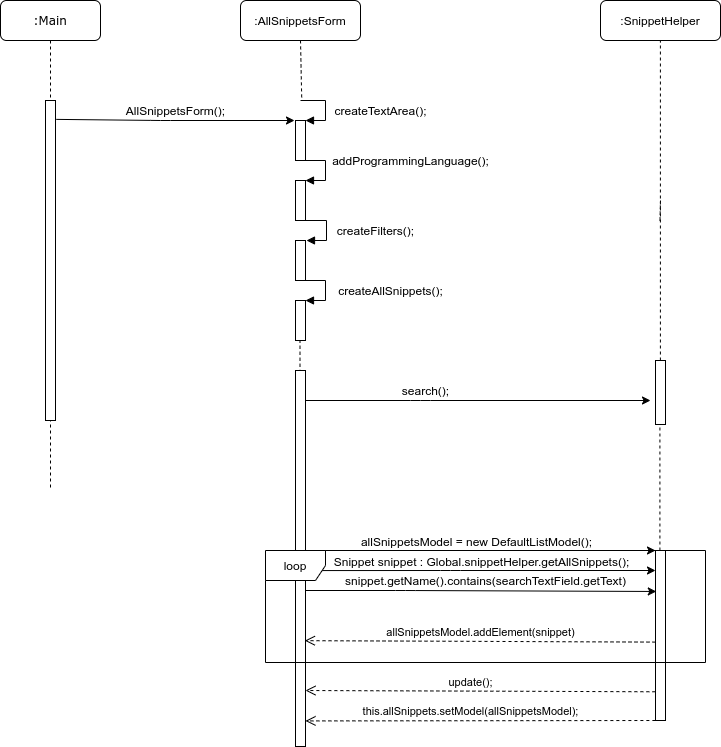

The diagram above was exported from draw.io. Its source (the exported page's mxGraphModel, read from the mxfile embedded in the PNG):
<mxGraphModel dx="2062" dy="1161" grid="1" gridSize="10" guides="1" tooltips="1" connect="1" arrows="1" fold="1" page="1" pageScale="1" pageWidth="827" pageHeight="1169" math="0" shadow="0">
  <root>
    <mxCell id="0" />
    <mxCell id="1" parent="0" />
    <mxCell id="a8KDUJdc_nANF2X4O-yt-1" value=":Main" style="shape=umlLifeline;perimeter=lifelinePerimeter;whiteSpace=wrap;html=1;container=1;collapsible=0;recursiveResize=0;outlineConnect=0;rounded=1;shadow=0;comic=0;labelBackgroundColor=none;strokeWidth=1;fontFamily=Verdana;fontSize=12;align=center;" parent="1" vertex="1">
      <mxGeometry x="100" y="80" width="100" height="490" as="geometry" />
    </mxCell>
    <mxCell id="a8KDUJdc_nANF2X4O-yt-2" value="" style="html=1;points=[];perimeter=orthogonalPerimeter;rounded=0;shadow=0;comic=0;labelBackgroundColor=none;strokeWidth=1;fontFamily=Verdana;fontSize=12;align=center;" parent="a8KDUJdc_nANF2X4O-yt-1" vertex="1">
      <mxGeometry x="45" y="100" width="10" height="320" as="geometry" />
    </mxCell>
    <mxCell id="a8KDUJdc_nANF2X4O-yt-3" value=":AllSnippetsForm" style="rounded=1;whiteSpace=wrap;html=1;" parent="1" vertex="1">
      <mxGeometry x="340" y="80" width="120" height="40" as="geometry" />
    </mxCell>
    <mxCell id="a8KDUJdc_nANF2X4O-yt-4" value=":SnippetHelper" style="rounded=1;whiteSpace=wrap;html=1;" parent="1" vertex="1">
      <mxGeometry x="700" y="80" width="120" height="40" as="geometry" />
    </mxCell>
    <mxCell id="a8KDUJdc_nANF2X4O-yt-5" value="" style="endArrow=none;dashed=1;html=1;entryX=0.5;entryY=1;entryDx=0;entryDy=0;exitX=0.62;exitY=-0.01;exitDx=0;exitDy=0;exitPerimeter=0;" parent="1" target="a8KDUJdc_nANF2X4O-yt-3" edge="1">
      <mxGeometry width="50" height="50" relative="1" as="geometry">
        <mxPoint x="401.2000000000003" y="176.89999999999998" as="sourcePoint" />
        <mxPoint x="490" y="300" as="targetPoint" />
      </mxGeometry>
    </mxCell>
    <mxCell id="a8KDUJdc_nANF2X4O-yt-6" value="" style="endArrow=none;dashed=1;html=1;" parent="1" edge="1">
      <mxGeometry width="50" height="50" relative="1" as="geometry">
        <mxPoint x="400" y="458" as="sourcePoint" />
        <mxPoint x="399.5000000000002" y="420" as="targetPoint" />
        <Array as="points">
          <mxPoint x="399.49999999999994" y="458" />
        </Array>
      </mxGeometry>
    </mxCell>
    <mxCell id="a8KDUJdc_nANF2X4O-yt-7" value="" style="endArrow=classic;html=1;exitX=1.08;exitY=0.059;exitDx=0;exitDy=0;exitPerimeter=0;" parent="1" source="a8KDUJdc_nANF2X4O-yt-2" edge="1">
      <mxGeometry width="50" height="50" relative="1" as="geometry">
        <mxPoint x="155" y="195" as="sourcePoint" />
        <mxPoint x="394" y="199.9999999999999" as="targetPoint" />
        <Array as="points">
          <mxPoint x="260" y="200" />
        </Array>
      </mxGeometry>
    </mxCell>
    <mxCell id="a8KDUJdc_nANF2X4O-yt-8" value="AllSnippetsForm();" style="text;html=1;align=center;verticalAlign=middle;resizable=0;points=[];autosize=1;" parent="1" vertex="1">
      <mxGeometry x="220" y="180" width="110" height="20" as="geometry" />
    </mxCell>
    <mxCell id="a8KDUJdc_nANF2X4O-yt-9" value="" style="endArrow=none;dashed=1;html=1;" parent="1" source="a8KDUJdc_nANF2X4O-yt-15" edge="1">
      <mxGeometry width="50" height="50" relative="1" as="geometry">
        <mxPoint x="760" y="290" as="sourcePoint" />
        <mxPoint x="759.9000000000001" y="119.99999999999989" as="targetPoint" />
      </mxGeometry>
    </mxCell>
    <mxCell id="a8KDUJdc_nANF2X4O-yt-10" value="createTextArea();" style="text;html=1;align=center;verticalAlign=middle;resizable=0;points=[];autosize=1;" parent="1" vertex="1">
      <mxGeometry x="425" y="180" width="110" height="20" as="geometry" />
    </mxCell>
    <mxCell id="a8KDUJdc_nANF2X4O-yt-11" value="addProgrammingLanguage();" style="text;html=1;align=center;verticalAlign=middle;resizable=0;points=[];autosize=1;" parent="1" vertex="1">
      <mxGeometry x="425" y="230" width="170" height="20" as="geometry" />
    </mxCell>
    <mxCell id="a8KDUJdc_nANF2X4O-yt-12" value="createFilters();" style="text;html=1;align=center;verticalAlign=middle;resizable=0;points=[];autosize=1;" parent="1" vertex="1">
      <mxGeometry x="430" y="300" width="90" height="20" as="geometry" />
    </mxCell>
    <mxCell id="a8KDUJdc_nANF2X4O-yt-13" value="createAllSnippets();" style="text;html=1;align=center;verticalAlign=middle;resizable=0;points=[];autosize=1;" parent="1" vertex="1">
      <mxGeometry x="430" y="360" width="120" height="20" as="geometry" />
    </mxCell>
    <mxCell id="a8KDUJdc_nANF2X4O-yt-14" value="" style="endArrow=none;dashed=1;html=1;" parent="1" edge="1">
      <mxGeometry width="50" height="50" relative="1" as="geometry">
        <mxPoint x="759.5" y="299.9999999999999" as="sourcePoint" />
        <mxPoint x="760" y="279.9999999999999" as="targetPoint" />
      </mxGeometry>
    </mxCell>
    <mxCell id="a8KDUJdc_nANF2X4O-yt-15" value="" style="html=1;points=[];perimeter=orthogonalPerimeter;rounded=0;shadow=0;comic=0;labelBackgroundColor=none;strokeWidth=1;fontFamily=Verdana;fontSize=12;align=center;" parent="1" vertex="1">
      <mxGeometry x="755" y="440" width="10" height="64" as="geometry" />
    </mxCell>
    <mxCell id="a8KDUJdc_nANF2X4O-yt-16" value="" style="html=1;points=[];perimeter=orthogonalPerimeter;" parent="1" vertex="1">
      <mxGeometry x="395" y="200" width="10" height="40" as="geometry" />
    </mxCell>
    <mxCell id="a8KDUJdc_nANF2X4O-yt-17" value="" style="edgeStyle=orthogonalEdgeStyle;html=1;align=left;spacingLeft=2;endArrow=block;rounded=0;entryX=1;entryY=0;" parent="1" target="a8KDUJdc_nANF2X4O-yt-16" edge="1">
      <mxGeometry relative="1" as="geometry">
        <mxPoint x="400" y="179.9999999999999" as="sourcePoint" />
        <Array as="points">
          <mxPoint x="425" y="180" />
        </Array>
      </mxGeometry>
    </mxCell>
    <mxCell id="a8KDUJdc_nANF2X4O-yt-18" value="" style="html=1;points=[];perimeter=orthogonalPerimeter;" parent="1" vertex="1">
      <mxGeometry x="395" y="260" width="10" height="40" as="geometry" />
    </mxCell>
    <mxCell id="a8KDUJdc_nANF2X4O-yt-19" value="" style="edgeStyle=orthogonalEdgeStyle;html=1;align=left;spacingLeft=2;endArrow=block;rounded=0;entryX=1;entryY=0;" parent="1" target="a8KDUJdc_nANF2X4O-yt-18" edge="1">
      <mxGeometry relative="1" as="geometry">
        <mxPoint x="400" y="239.9999999999999" as="sourcePoint" />
        <Array as="points">
          <mxPoint x="425" y="240" />
        </Array>
      </mxGeometry>
    </mxCell>
    <mxCell id="a8KDUJdc_nANF2X4O-yt-20" value="" style="html=1;points=[];perimeter=orthogonalPerimeter;" parent="1" vertex="1">
      <mxGeometry x="395" y="320" width="10" height="40" as="geometry" />
    </mxCell>
    <mxCell id="a8KDUJdc_nANF2X4O-yt-21" value="" style="edgeStyle=orthogonalEdgeStyle;html=1;align=left;spacingLeft=2;endArrow=block;rounded=0;entryX=1;entryY=0;" parent="1" edge="1">
      <mxGeometry x="-0.2308" y="14" relative="1" as="geometry">
        <mxPoint x="401" y="299.9999999999999" as="sourcePoint" />
        <Array as="points">
          <mxPoint x="426" y="300" />
        </Array>
        <mxPoint x="406" y="319.9999999999999" as="targetPoint" />
        <mxPoint as="offset" />
      </mxGeometry>
    </mxCell>
    <mxCell id="a8KDUJdc_nANF2X4O-yt-22" value="" style="html=1;points=[];perimeter=orthogonalPerimeter;" parent="1" vertex="1">
      <mxGeometry x="395" y="380" width="10" height="40" as="geometry" />
    </mxCell>
    <mxCell id="a8KDUJdc_nANF2X4O-yt-23" value="" style="edgeStyle=orthogonalEdgeStyle;html=1;align=left;spacingLeft=2;endArrow=block;rounded=0;entryX=1;entryY=0;" parent="1" target="a8KDUJdc_nANF2X4O-yt-22" edge="1">
      <mxGeometry relative="1" as="geometry">
        <mxPoint x="400" y="360" as="sourcePoint" />
        <Array as="points">
          <mxPoint x="425" y="360" />
        </Array>
      </mxGeometry>
    </mxCell>
    <mxCell id="a8KDUJdc_nANF2X4O-yt-24" value="" style="html=1;points=[];perimeter=orthogonalPerimeter;rounded=0;shadow=0;comic=0;labelBackgroundColor=none;strokeWidth=1;fontFamily=Verdana;fontSize=12;align=center;" parent="1" vertex="1">
      <mxGeometry x="395" y="450" width="10" height="376" as="geometry" />
    </mxCell>
    <mxCell id="a8KDUJdc_nANF2X4O-yt-25" value="" style="endArrow=classic;html=1;entryX=0.079;entryY=0.241;entryDx=0;entryDy=0;entryPerimeter=0;" parent="1" target="a8KDUJdc_nANF2X4O-yt-30" edge="1">
      <mxGeometry width="50" height="50" relative="1" as="geometry">
        <mxPoint x="405" y="670" as="sourcePoint" />
        <mxPoint x="645" y="670" as="targetPoint" />
        <Array as="points">
          <mxPoint x="505" y="670" />
        </Array>
      </mxGeometry>
    </mxCell>
    <mxCell id="a8KDUJdc_nANF2X4O-yt-26" value="" style="endArrow=classic;html=1;exitX=1.044;exitY=0.349;exitDx=0;exitDy=0;exitPerimeter=0;" parent="1" edge="1">
      <mxGeometry width="50" height="50" relative="1" as="geometry">
        <mxPoint x="405.44000000000005" y="650.0699999999999" as="sourcePoint" />
        <mxPoint x="755" y="650" as="targetPoint" />
        <Array as="points">
          <mxPoint x="550" y="650" />
        </Array>
      </mxGeometry>
    </mxCell>
    <mxCell id="a8KDUJdc_nANF2X4O-yt-27" value="Snippet snippet : Global.snippetHelper.getAllSnippets();" style="text;html=1;align=center;verticalAlign=middle;resizable=0;points=[];labelBackgroundColor=#ffffff;" parent="a8KDUJdc_nANF2X4O-yt-26" vertex="1" connectable="0">
      <mxGeometry x="-0.0183" y="4" relative="1" as="geometry">
        <mxPoint x="2.960000000000001" y="-6" as="offset" />
      </mxGeometry>
    </mxCell>
    <mxCell id="a8KDUJdc_nANF2X4O-yt-28" value="" style="endArrow=classic;html=1;" parent="1" target="a8KDUJdc_nANF2X4O-yt-30" edge="1">
      <mxGeometry width="50" height="50" relative="1" as="geometry">
        <mxPoint x="405" y="630" as="sourcePoint" />
        <mxPoint x="645" y="630" as="targetPoint" />
        <Array as="points">
          <mxPoint x="505" y="630" />
        </Array>
      </mxGeometry>
    </mxCell>
    <mxCell id="a8KDUJdc_nANF2X4O-yt-29" value="allSnippetsModel = new DefaultListModel();" style="text;html=1;align=center;verticalAlign=middle;resizable=0;points=[];labelBackgroundColor=#ffffff;" parent="a8KDUJdc_nANF2X4O-yt-28" vertex="1" connectable="0">
      <mxGeometry x="-0.1667" y="17" relative="1" as="geometry">
        <mxPoint x="24" y="7" as="offset" />
      </mxGeometry>
    </mxCell>
    <mxCell id="a8KDUJdc_nANF2X4O-yt-30" value="" style="html=1;points=[];perimeter=orthogonalPerimeter;rounded=0;shadow=0;comic=0;labelBackgroundColor=none;strokeWidth=1;fontFamily=Verdana;fontSize=12;align=center;" parent="1" vertex="1">
      <mxGeometry x="755" y="630" width="10" height="170" as="geometry" />
    </mxCell>
    <mxCell id="a8KDUJdc_nANF2X4O-yt-31" value="snippet.getName().contains(searchTextField.getText)" style="text;html=1;align=center;verticalAlign=middle;resizable=0;points=[];autosize=1;" parent="1" vertex="1">
      <mxGeometry x="435" y="650" width="300" height="20" as="geometry" />
    </mxCell>
    <mxCell id="a8KDUJdc_nANF2X4O-yt-32" value="allSnippetsModel.addElement(snippet)" style="html=1;verticalAlign=bottom;endArrow=open;dashed=1;endSize=8;entryX=0.937;entryY=0.512;entryDx=0;entryDy=0;entryPerimeter=0;" parent="1" edge="1">
      <mxGeometry relative="1" as="geometry">
        <mxPoint x="755" y="721.5978392303243" as="sourcePoint" />
        <mxPoint x="404.3699999999999" y="720.1599999999999" as="targetPoint" />
      </mxGeometry>
    </mxCell>
    <mxCell id="a8KDUJdc_nANF2X4O-yt-33" value="update();" style="html=1;verticalAlign=bottom;endArrow=open;dashed=1;endSize=8;exitX=-0.013;exitY=0.831;exitDx=0;exitDy=0;exitPerimeter=0;" parent="1" source="a8KDUJdc_nANF2X4O-yt-30" edge="1">
      <mxGeometry x="0.0568" relative="1" as="geometry">
        <mxPoint x="750" y="770" as="sourcePoint" />
        <mxPoint x="405" y="770" as="targetPoint" />
        <mxPoint as="offset" />
      </mxGeometry>
    </mxCell>
    <mxCell id="a8KDUJdc_nANF2X4O-yt-34" value="this.allSnippets.setModel(allSnippetsModel);" style="html=1;verticalAlign=bottom;endArrow=open;dashed=1;endSize=8;exitX=-0.013;exitY=0.831;exitDx=0;exitDy=0;exitPerimeter=0;" parent="1" edge="1">
      <mxGeometry x="0.0568" relative="1" as="geometry">
        <mxPoint x="754.8699999999999" y="800" as="sourcePoint" />
        <mxPoint x="405" y="800.4200000000001" as="targetPoint" />
        <mxPoint as="offset" />
      </mxGeometry>
    </mxCell>
    <mxCell id="a8KDUJdc_nANF2X4O-yt-35" value="" style="endArrow=classic;html=1;" parent="1" edge="1">
      <mxGeometry width="50" height="50" relative="1" as="geometry">
        <mxPoint x="405" y="480" as="sourcePoint" />
        <mxPoint x="750" y="480" as="targetPoint" />
        <Array as="points">
          <mxPoint x="520" y="480" />
        </Array>
      </mxGeometry>
    </mxCell>
    <mxCell id="a8KDUJdc_nANF2X4O-yt-36" value="search();" style="text;html=1;align=center;verticalAlign=middle;resizable=0;points=[];autosize=1;" parent="1" vertex="1">
      <mxGeometry x="495" y="460" width="60" height="20" as="geometry" />
    </mxCell>
    <mxCell id="a8KDUJdc_nANF2X4O-yt-37" value="" style="endArrow=none;dashed=1;html=1;" parent="1" source="a8KDUJdc_nANF2X4O-yt-30" edge="1">
      <mxGeometry width="50" height="50" relative="1" as="geometry">
        <mxPoint x="759.41" y="560" as="sourcePoint" />
        <mxPoint x="759.4099999999999" y="504" as="targetPoint" />
      </mxGeometry>
    </mxCell>
    <mxCell id="a8KDUJdc_nANF2X4O-yt-38" value="loop" style="shape=umlFrame;whiteSpace=wrap;html=1;" parent="1" vertex="1">
      <mxGeometry x="365" y="630" width="440" height="112" as="geometry" />
    </mxCell>
  </root>
</mxGraphModel>